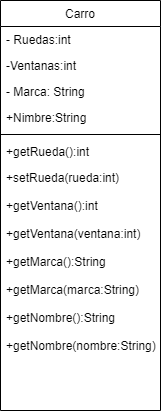

The diagram above was exported from draw.io. Its source (the exported page's mxGraphModel, read from the mxfile embedded in the PNG):
<mxGraphModel dx="1059" dy="692" grid="1" gridSize="10" guides="1" tooltips="1" connect="1" arrows="1" fold="1" page="1" pageScale="1" pageWidth="827" pageHeight="1169" math="0" shadow="0">
  <root>
    <mxCell id="WIyWlLk6GJQsqaUBKTNV-0" />
    <mxCell id="WIyWlLk6GJQsqaUBKTNV-1" parent="WIyWlLk6GJQsqaUBKTNV-0" />
    <mxCell id="zkfFHV4jXpPFQw0GAbJ--17" value="Carro" style="swimlane;fontStyle=0;align=center;verticalAlign=top;childLayout=stackLayout;horizontal=1;startSize=26;horizontalStack=0;resizeParent=1;resizeLast=0;collapsible=1;marginBottom=0;rounded=0;shadow=0;strokeWidth=1;" parent="WIyWlLk6GJQsqaUBKTNV-1" vertex="1">
      <mxGeometry x="360" y="100" width="160" height="410" as="geometry">
        <mxRectangle x="550" y="140" width="160" height="26" as="alternateBounds" />
      </mxGeometry>
    </mxCell>
    <mxCell id="zkfFHV4jXpPFQw0GAbJ--18" value="- Ruedas:int" style="text;align=left;verticalAlign=top;spacingLeft=4;spacingRight=4;overflow=hidden;rotatable=0;points=[[0,0.5],[1,0.5]];portConstraint=eastwest;" parent="zkfFHV4jXpPFQw0GAbJ--17" vertex="1">
      <mxGeometry y="26" width="160" height="26" as="geometry" />
    </mxCell>
    <mxCell id="zkfFHV4jXpPFQw0GAbJ--19" value="-Ventanas:int&#10;" style="text;align=left;verticalAlign=top;spacingLeft=4;spacingRight=4;overflow=hidden;rotatable=0;points=[[0,0.5],[1,0.5]];portConstraint=eastwest;rounded=0;shadow=0;html=0;" parent="zkfFHV4jXpPFQw0GAbJ--17" vertex="1">
      <mxGeometry y="52" width="160" height="26" as="geometry" />
    </mxCell>
    <mxCell id="zkfFHV4jXpPFQw0GAbJ--20" value="- Marca: String" style="text;align=left;verticalAlign=top;spacingLeft=4;spacingRight=4;overflow=hidden;rotatable=0;points=[[0,0.5],[1,0.5]];portConstraint=eastwest;rounded=0;shadow=0;html=0;" parent="zkfFHV4jXpPFQw0GAbJ--17" vertex="1">
      <mxGeometry y="78" width="160" height="26" as="geometry" />
    </mxCell>
    <mxCell id="zkfFHV4jXpPFQw0GAbJ--21" value="+Nimbre:String" style="text;align=left;verticalAlign=top;spacingLeft=4;spacingRight=4;overflow=hidden;rotatable=0;points=[[0,0.5],[1,0.5]];portConstraint=eastwest;rounded=0;shadow=0;html=0;" parent="zkfFHV4jXpPFQw0GAbJ--17" vertex="1">
      <mxGeometry y="104" width="160" height="26" as="geometry" />
    </mxCell>
    <mxCell id="zkfFHV4jXpPFQw0GAbJ--23" value="" style="line;html=1;strokeWidth=1;align=left;verticalAlign=middle;spacingTop=-1;spacingLeft=3;spacingRight=3;rotatable=0;labelPosition=right;points=[];portConstraint=eastwest;" parent="zkfFHV4jXpPFQw0GAbJ--17" vertex="1">
      <mxGeometry y="130" width="160" height="8" as="geometry" />
    </mxCell>
    <mxCell id="zkfFHV4jXpPFQw0GAbJ--24" value="+getRueda():int" style="text;align=left;verticalAlign=top;spacingLeft=4;spacingRight=4;overflow=hidden;rotatable=0;points=[[0,0.5],[1,0.5]];portConstraint=eastwest;" parent="zkfFHV4jXpPFQw0GAbJ--17" vertex="1">
      <mxGeometry y="138" width="160" height="26" as="geometry" />
    </mxCell>
    <mxCell id="zkfFHV4jXpPFQw0GAbJ--25" value="+setRueda(rueda:int)&#10;&#10;+getVentana():int&#10;&#10;+getVentana(ventana:int)&#10;&#10;+getMarca():String&#10;&#10;+getMarca(marca:String)&#10;&#10;+getNombre():String&#10;&#10;+getNombre(nombre:String)&#10;&#10;" style="text;align=left;verticalAlign=top;spacingLeft=4;spacingRight=4;overflow=hidden;rotatable=0;points=[[0,0.5],[1,0.5]];portConstraint=eastwest;" parent="zkfFHV4jXpPFQw0GAbJ--17" vertex="1">
      <mxGeometry y="164" width="160" height="206" as="geometry" />
    </mxCell>
  </root>
</mxGraphModel>